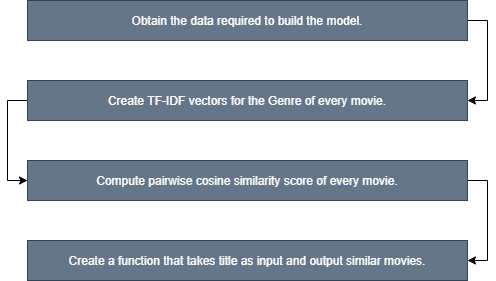

The diagram above was exported from draw.io. Its source (the exported page's mxGraphModel, read from the mxfile embedded in the PNG):
<mxGraphModel dx="852" dy="494" grid="1" gridSize="10" guides="1" tooltips="1" connect="1" arrows="1" fold="1" page="1" pageScale="1" pageWidth="827" pageHeight="1169" math="0" shadow="0">
  <root>
    <mxCell id="0" />
    <mxCell id="1" parent="0" />
    <mxCell id="Zy_XUt913dxIzJmOac71-5" style="edgeStyle=orthogonalEdgeStyle;rounded=0;orthogonalLoop=1;jettySize=auto;html=1;entryX=1;entryY=0.5;entryDx=0;entryDy=0;exitX=1;exitY=0.5;exitDx=0;exitDy=0;" edge="1" parent="1" source="Zy_XUt913dxIzJmOac71-1" target="Zy_XUt913dxIzJmOac71-2">
      <mxGeometry relative="1" as="geometry" />
    </mxCell>
    <mxCell id="Zy_XUt913dxIzJmOac71-1" value="Obtain the data required to build the model." style="rounded=0;whiteSpace=wrap;html=1;fillColor=#647687;strokeColor=#314354;fontColor=#ffffff;" vertex="1" parent="1">
      <mxGeometry x="160" y="40" width="440" height="40" as="geometry" />
    </mxCell>
    <mxCell id="Zy_XUt913dxIzJmOac71-6" style="edgeStyle=orthogonalEdgeStyle;rounded=0;orthogonalLoop=1;jettySize=auto;html=1;entryX=0;entryY=0.5;entryDx=0;entryDy=0;exitX=0;exitY=0.5;exitDx=0;exitDy=0;" edge="1" parent="1" source="Zy_XUt913dxIzJmOac71-2" target="Zy_XUt913dxIzJmOac71-3">
      <mxGeometry relative="1" as="geometry" />
    </mxCell>
    <mxCell id="Zy_XUt913dxIzJmOac71-2" value="Create TF-IDF vectors for the Genre of every movie." style="rounded=0;whiteSpace=wrap;html=1;fillColor=#647687;strokeColor=#314354;fontColor=#ffffff;" vertex="1" parent="1">
      <mxGeometry x="160" y="120" width="440" height="40" as="geometry" />
    </mxCell>
    <mxCell id="Zy_XUt913dxIzJmOac71-7" style="edgeStyle=orthogonalEdgeStyle;rounded=0;orthogonalLoop=1;jettySize=auto;html=1;entryX=1;entryY=0.5;entryDx=0;entryDy=0;exitX=1;exitY=0.5;exitDx=0;exitDy=0;" edge="1" parent="1" source="Zy_XUt913dxIzJmOac71-3" target="Zy_XUt913dxIzJmOac71-4">
      <mxGeometry relative="1" as="geometry" />
    </mxCell>
    <mxCell id="Zy_XUt913dxIzJmOac71-3" value="Compute pairwise cosine similarity score of every movie." style="rounded=0;whiteSpace=wrap;html=1;fillColor=#647687;strokeColor=#314354;fontColor=#ffffff;" vertex="1" parent="1">
      <mxGeometry x="160" y="200" width="440" height="40" as="geometry" />
    </mxCell>
    <mxCell id="Zy_XUt913dxIzJmOac71-4" value="Create a function that takes title as input and output similar movies." style="rounded=0;whiteSpace=wrap;html=1;fillColor=#647687;strokeColor=#314354;fontColor=#ffffff;" vertex="1" parent="1">
      <mxGeometry x="160" y="280" width="440" height="40" as="geometry" />
    </mxCell>
  </root>
</mxGraphModel>